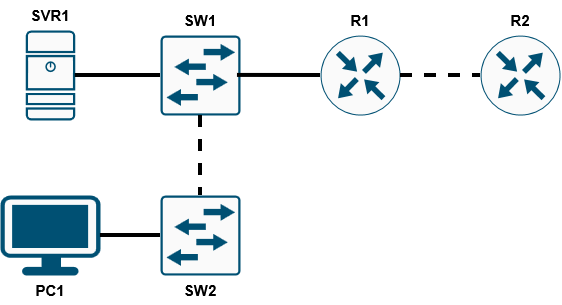

The diagram above was exported from draw.io. Its source (the exported page's mxGraphModel, read from the mxfile embedded in the PNG):
<mxGraphModel dx="817" dy="450" grid="1" gridSize="10" guides="1" tooltips="1" connect="1" arrows="1" fold="1" page="1" pageScale="1" pageWidth="850" pageHeight="1100" math="0" shadow="0">
  <root>
    <mxCell id="0" />
    <mxCell id="1" parent="0" />
    <mxCell id="X3CLX5J2U-HEHtuoK6v0-12" parent="1" style="sketch=0;points=[[0.015,0.015,0],[0.985,0.015,0],[0.985,0.985,0],[0.015,0.985,0],[0.25,0,0],[0.5,0,0],[0.75,0,0],[1,0.25,0],[1,0.5,0],[1,0.75,0],[0.75,1,0],[0.5,1,0],[0.25,1,0],[0,0.75,0],[0,0.5,0],[0,0.25,0]];verticalLabelPosition=bottom;html=1;verticalAlign=top;aspect=fixed;align=center;pointerEvents=1;shape=mxgraph.cisco19.rect;prIcon=l2_switch;fillColor=#FAFAFA;strokeColor=#005073;labelPerimeter=1;" value="" vertex="1">
      <mxGeometry height="80" width="80" x="320" y="600" as="geometry" />
    </mxCell>
    <mxCell id="X3CLX5J2U-HEHtuoK6v0-13" parent="1" style="sketch=0;points=[[0.5,0,0],[1,0.5,0],[0.5,1,0],[0,0.5,0],[0.145,0.145,0],[0.8555,0.145,0],[0.855,0.8555,0],[0.145,0.855,0]];verticalLabelPosition=bottom;html=1;verticalAlign=top;aspect=fixed;align=center;pointerEvents=1;shape=mxgraph.cisco19.rect;prIcon=router;fillColor=#FAFAFA;strokeColor=#005073;labelPerimeter=1;" value="" vertex="1">
      <mxGeometry height="80" width="80" x="480" y="600" as="geometry" />
    </mxCell>
    <mxCell id="X3CLX5J2U-HEHtuoK6v0-14" parent="1" style="points=[[0.03,0.03,0],[0.5,0,0],[0.97,0.03,0],[1,0.4,0],[0.97,0.745,0],[0.5,1,0],[0.03,0.745,0],[0,0.4,0]];verticalLabelPosition=bottom;sketch=0;html=1;verticalAlign=top;aspect=fixed;align=center;pointerEvents=1;shape=mxgraph.cisco19.workstation2;fillColor=#fafafa;strokeColor=#005073;labelPerimeter=1;" value="" vertex="1">
      <mxGeometry height="80" width="100" x="160" y="760" as="geometry" />
    </mxCell>
    <mxCell id="X3CLX5J2U-HEHtuoK6v0-17" parent="1" style="sketch=0;points=[[0.015,0.015,0],[0.985,0.015,0],[0.985,0.985,0],[0.015,0.985,0],[0.25,0,0],[0.5,0,0],[0.75,0,0],[1,0.25,0],[1,0.5,0],[1,0.75,0],[0.75,1,0],[0.5,1,0],[0.25,1,0],[0,0.75,0],[0,0.5,0],[0,0.25,0]];verticalLabelPosition=bottom;html=1;verticalAlign=top;aspect=fixed;align=center;pointerEvents=1;shape=mxgraph.cisco19.rect;prIcon=l2_switch;fillColor=#FAFAFA;strokeColor=#005073;labelPerimeter=1;" value="" vertex="1">
      <mxGeometry height="80" width="80" x="320" y="760" as="geometry" />
    </mxCell>
    <mxCell id="X3CLX5J2U-HEHtuoK6v0-21" edge="1" parent="1" source="X3CLX5J2U-HEHtuoK6v0-17" style="endArrow=none;html=1;rounded=0;defaultLabelBackgroundColor=page;strokeWidth=4;entryX=0.999;entryY=0.5;entryDx=0;entryDy=0;entryPerimeter=0;exitX=0;exitY=0.5;exitDx=0;exitDy=0;exitPerimeter=0;" target="X3CLX5J2U-HEHtuoK6v0-14" value="">
      <mxGeometry height="50" relative="1" width="50" as="geometry">
        <mxPoint x="652" y="760" as="sourcePoint" />
        <mxPoint x="652" y="720" as="targetPoint" />
      </mxGeometry>
    </mxCell>
    <mxCell id="X3CLX5J2U-HEHtuoK6v0-26" parent="1" style="sketch=0;points=[[0.015,0.015,0],[0.985,0.015,0],[0.985,0.985,0],[0.015,0.985,0],[0.25,0,0],[0.5,0,0],[0.75,0,0],[1,0.25,0],[1,0.5,0],[1,0.75,0],[0.75,1,0],[0.5,1,0],[0.25,1,0],[0,0.75,0],[0,0.5,0],[0,0.25,0]];verticalLabelPosition=bottom;html=1;verticalAlign=top;aspect=fixed;align=center;pointerEvents=1;shape=mxgraph.cisco19.server2;fillColor=#fafafa;strokeColor=#005073;labelPerimeter=1;strokeWidth=1;perimeterSpacing=0;" value="" vertex="1">
      <mxGeometry height="90" width="49.5" x="185.25" y="595" as="geometry" />
    </mxCell>
    <mxCell id="X3CLX5J2U-HEHtuoK6v0-28" parent="1" style="sketch=0;points=[[0.5,0,0],[1,0.5,0],[0.5,1,0],[0,0.5,0],[0.145,0.145,0],[0.8555,0.145,0],[0.855,0.8555,0],[0.145,0.855,0]];verticalLabelPosition=bottom;html=1;verticalAlign=top;aspect=fixed;align=center;pointerEvents=1;shape=mxgraph.cisco19.rect;prIcon=router;fillColor=#FAFAFA;strokeColor=#005073;labelPerimeter=1;" value="" vertex="1">
      <mxGeometry height="80" width="80" x="640" y="600" as="geometry" />
    </mxCell>
    <mxCell id="gBGIezdqGZLUJtXSqTa3-1" edge="1" parent="1" source="X3CLX5J2U-HEHtuoK6v0-12" style="endArrow=none;html=1;rounded=0;defaultLabelBackgroundColor=page;strokeWidth=4;entryX=1;entryY=0.5;entryDx=0;entryDy=0;entryPerimeter=0;exitX=0;exitY=0.5;exitDx=0;exitDy=0;exitPerimeter=0;" target="X3CLX5J2U-HEHtuoK6v0-26" value="">
      <mxGeometry height="50" relative="1" width="50" as="geometry">
        <mxPoint x="300" y="639.5" as="sourcePoint" />
        <mxPoint x="240" y="639.5" as="targetPoint" />
      </mxGeometry>
    </mxCell>
    <mxCell id="gBGIezdqGZLUJtXSqTa3-2" edge="1" parent="1" source="X3CLX5J2U-HEHtuoK6v0-13" style="endArrow=none;html=1;rounded=0;defaultLabelBackgroundColor=page;strokeWidth=4;entryX=0.962;entryY=0.499;entryDx=0;entryDy=0;entryPerimeter=0;exitX=0;exitY=0.5;exitDx=0;exitDy=0;exitPerimeter=0;" target="X3CLX5J2U-HEHtuoK6v0-12" value="">
      <mxGeometry height="50" relative="1" width="50" as="geometry">
        <mxPoint x="495" y="639.5" as="sourcePoint" />
        <mxPoint x="410" y="639.5" as="targetPoint" />
      </mxGeometry>
    </mxCell>
    <mxCell id="gBGIezdqGZLUJtXSqTa3-3" edge="1" parent="1" source="X3CLX5J2U-HEHtuoK6v0-12" style="endArrow=none;html=1;rounded=0;defaultLabelBackgroundColor=page;strokeWidth=4;entryX=0.5;entryY=0;entryDx=0;entryDy=0;entryPerimeter=0;exitX=0.5;exitY=1;exitDx=0;exitDy=0;exitPerimeter=0;dashed=1;" target="X3CLX5J2U-HEHtuoK6v0-17" value="">
      <mxGeometry height="50" relative="1" width="50" as="geometry">
        <mxPoint x="455" y="690" as="sourcePoint" />
        <mxPoint x="370" y="690" as="targetPoint" />
      </mxGeometry>
    </mxCell>
    <mxCell id="gBGIezdqGZLUJtXSqTa3-5" edge="1" parent="1" source="X3CLX5J2U-HEHtuoK6v0-13" style="endArrow=none;html=1;rounded=0;defaultLabelBackgroundColor=page;strokeWidth=4;entryX=0;entryY=0.5;entryDx=0;entryDy=0;entryPerimeter=0;exitX=1;exitY=0.5;exitDx=0;exitDy=0;exitPerimeter=0;dashed=1;" target="X3CLX5J2U-HEHtuoK6v0-28" value="">
      <mxGeometry height="50" relative="1" width="50" as="geometry">
        <mxPoint x="610" y="640" as="sourcePoint" />
        <mxPoint x="610" y="720" as="targetPoint" />
      </mxGeometry>
    </mxCell>
    <mxCell id="gBGIezdqGZLUJtXSqTa3-6" parent="1" style="text;html=1;whiteSpace=wrap;strokeColor=none;fillColor=none;align=center;verticalAlign=middle;rounded=0;" value="&lt;font style=&quot;font-size: 15px;&quot;&gt;&lt;b&gt;PC1&lt;/b&gt;&lt;/font&gt;" vertex="1">
      <mxGeometry height="30" width="60" x="180" y="840" as="geometry" />
    </mxCell>
    <mxCell id="gBGIezdqGZLUJtXSqTa3-7" parent="1" style="text;html=1;whiteSpace=wrap;strokeColor=none;fillColor=none;align=center;verticalAlign=middle;rounded=0;" value="&lt;font style=&quot;font-size: 15px;&quot;&gt;&lt;b&gt;SW2&lt;/b&gt;&lt;/font&gt;" vertex="1">
      <mxGeometry height="30" width="60" x="330" y="840" as="geometry" />
    </mxCell>
    <mxCell id="gBGIezdqGZLUJtXSqTa3-8" parent="1" style="text;html=1;whiteSpace=wrap;strokeColor=none;fillColor=none;align=center;verticalAlign=middle;rounded=0;" value="&lt;font style=&quot;font-size: 15px;&quot;&gt;&lt;b&gt;SW1&lt;/b&gt;&lt;/font&gt;" vertex="1">
      <mxGeometry height="30" width="60" x="330" y="570" as="geometry" />
    </mxCell>
    <mxCell id="gBGIezdqGZLUJtXSqTa3-9" parent="1" style="text;html=1;whiteSpace=wrap;strokeColor=none;fillColor=none;align=center;verticalAlign=middle;rounded=0;" value="&lt;font style=&quot;font-size: 15px;&quot;&gt;&lt;b&gt;SVR1&lt;/b&gt;&lt;/font&gt;" vertex="1">
      <mxGeometry height="30" width="60" x="180" y="565" as="geometry" />
    </mxCell>
    <mxCell id="gBGIezdqGZLUJtXSqTa3-10" parent="1" style="text;html=1;whiteSpace=wrap;strokeColor=none;fillColor=none;align=center;verticalAlign=middle;rounded=0;" value="&lt;font style=&quot;font-size: 15px;&quot;&gt;&lt;b&gt;R1&lt;/b&gt;&lt;/font&gt;" vertex="1">
      <mxGeometry height="30" width="60" x="490" y="570" as="geometry" />
    </mxCell>
    <mxCell id="gBGIezdqGZLUJtXSqTa3-11" parent="1" style="text;html=1;whiteSpace=wrap;strokeColor=none;fillColor=none;align=center;verticalAlign=middle;rounded=0;" value="&lt;font style=&quot;font-size: 15px;&quot;&gt;&lt;b&gt;R2&lt;/b&gt;&lt;/font&gt;" vertex="1">
      <mxGeometry height="30" width="60" x="650" y="570" as="geometry" />
    </mxCell>
  </root>
</mxGraphModel>